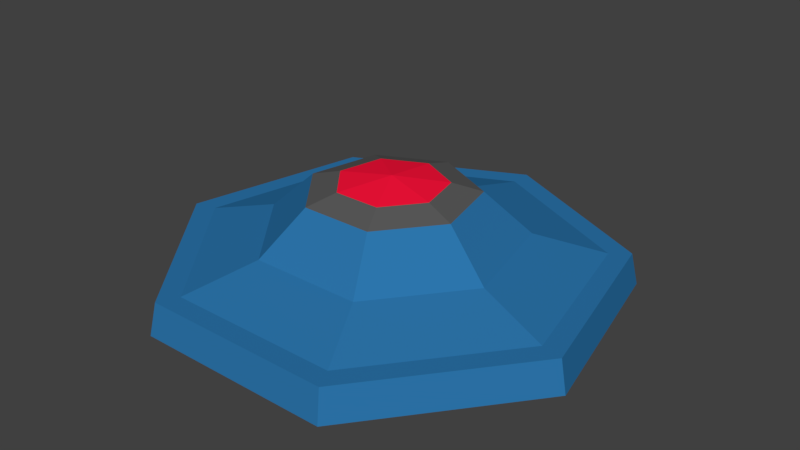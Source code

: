 # Source: trap.blend  (saved by Blender 2.79.0; exported with 4.5.12 LTS)
import bpy
from mathutils import Matrix  # noqa: F401  (used for matrix-valued properties, if any)

bpy.ops.wm.read_factory_settings(use_empty=True)
scene = bpy.context.scene
scene.name = 'Scene'

# ---- collections
col_collection_1 = bpy.data.collections.new('Collection 1'); scene.collection.children.link(col_collection_1)

# ---- materials (node trees are filled in below, after node groups)
mat_gray = bpy.data.materials.new('gray')
mat_gray.alpha_threshold = 0.0
mat_gray.use_transparent_shadow = False
mat_gray.diffuse_color = (0.02589, 0.1793, 0.4109, 1.0)
mat_gray.roughness = 0.5
mat_red = bpy.data.materials.new('red')
mat_red.alpha_threshold = 0.0
mat_red.use_transparent_shadow = False
mat_red.diffuse_color = (1.0, 0.007108, 0.04429, 1.0)
mat_red.roughness = 0.5
mat_dark = bpy.data.materials.new('dark')
mat_dark.alpha_threshold = 0.0
mat_dark.use_transparent_shadow = False
mat_dark.diffuse_color = (0.1065, 0.1065, 0.1065, 1.0)
mat_dark.roughness = 0.5

# ---- material node trees

# ---- world
world_world = bpy.data.worlds.new('World'); scene.world = world_world
world_world.color = (0.05088, 0.05088, 0.05088)
world_world.use_sun_shadow = False
world_world.sun_shadow_jitter_overblur = 0.0
world_world.cycles.sampling_method = 'MANUAL'

# ---- meshes
me_circle = bpy.data.meshes.new('Circle')
me_circle.from_pydata([(0.0, 0.5, 0.0), (-0.3909, 0.3117, 0.0), (-0.4875, -0.1113, 0.0), (-0.2169, -0.4505, 0.0), (0.2169, -0.4505, 0.0), (0.4875, -0.1113, 0.0), (0.3909, 0.3117, 0.0), (5.267e-10, 0.4845, 0.06958), (-0.3788, 0.3021, 0.06958), (-0.4724, -0.1078, 0.06958), (-0.2102, -0.4366, 0.06958), (0.2102, -0.4366, 0.06958), (0.4724, -0.1078, 0.06958), (0.3788, 0.3021, 0.06958), (2.603e-09, 0.4361, 0.06958), (-0.3409, 0.2719, 0.06958), (-0.4251, -0.09704, 0.06958), (-0.1892, -0.3929, 0.06958), (0.1892, -0.3929, 0.06958), (0.4251, -0.09704, 0.06958), (0.3409, 0.2719, 0.06958), (7.756e-09, 0.2803, 0.1137), (-0.2192, 0.1748, 0.1137), (-0.2733, -0.06238, 0.1137), (-0.1216, -0.2526, 0.1137), (0.1216, -0.2526, 0.1137), (0.2733, -0.06238, 0.1137), (0.2192, 0.1748, 0.1137), (1.179e-08, 0.1811, 0.2051), (-0.1416, 0.1129, 0.2051), (-0.1766, -0.0403, 0.2051), (-0.07858, -0.1632, 0.2051), (0.07858, -0.1632, 0.2051), (0.1766, -0.0403, 0.2051), (0.1416, 0.1129, 0.2051), (1.366e-08, 0.1165, 0.2241), (-0.09111, 0.07266, 0.2241), (-0.1136, -0.02593, 0.2241), (-0.05056, -0.105, 0.2241), (0.05056, -0.105, 0.2241), (0.1136, -0.02593, 0.2241), (0.09111, 0.07266, 0.2241), (1.863e-08, -2.235e-08, 0.2389)], [], [(1, 8, 7, 0), (6, 13, 12, 5), (4, 11, 10, 3), (2, 9, 8, 1), (0, 7, 13, 6), (5, 12, 11, 4), (3, 10, 9, 2), (12, 19, 18, 11), (10, 17, 16, 9), (8, 15, 14, 7), (13, 20, 19, 12), (11, 18, 17, 10), (9, 16, 15, 8), (7, 14, 20, 13), (16, 23, 22, 15), (14, 21, 27, 20), (19, 26, 25, 18), (17, 24, 23, 16), (15, 22, 21, 14), (20, 27, 26, 19), (18, 25, 24, 17), (27, 34, 33, 26), (25, 32, 31, 24), (23, 30, 29, 22), (21, 28, 34, 27), (26, 33, 32, 25), (24, 31, 30, 23), (22, 29, 28, 21), (28, 35, 41, 34), (33, 40, 39, 32), (31, 38, 37, 30), (29, 36, 35, 28), (34, 41, 40, 33), (32, 39, 38, 31), (30, 37, 36, 29), (39, 42, 38), (37, 42, 36), (35, 42, 41), (40, 42, 39), (38, 42, 37), (36, 42, 35), (41, 42, 40)])
me_circle.polygons.foreach_set('material_index', [0, 0, 0, 0, 0, 0, 0, 0, 0, 0, 0, 0, 0, 0, 0, 0, 0, 0, 0, 0, 0, 0, 0, 0, 0, 0, 0, 0, 2, 2, 2, 2, 2, 2, 2, 1, 1, 1, 1, 1, 1, 1])
me_circle.materials.append(mat_gray)
me_circle.materials.append(mat_red)
me_circle.materials.append(mat_dark)
me_circle.use_remesh_preserve_volume = False
me_circle.use_remesh_preserve_attributes = False
me_circle.use_mirror_vertex_groups = False
me_circle.update()

# ---- objects
ob_circle = bpy.data.objects.new('Circle', me_circle)

# ---- transforms, parenting, visibility, modifiers, constraints
ob_circle.location = (0.0, 0.0, 0.0)
ob_circle.lineart.crease_threshold = 0.0

# ---- collection membership
col_collection_1.objects.link(ob_circle)

# ---- scene / render settings (as saved in the file)
scene.frame_start = 1; scene.frame_end = 250; scene.frame_set(1)
scene.render.engine = 'BLENDER_EEVEE_NEXT'
scene.render.resolution_percentage = 50
scene.render.dither_intensity = 0.0
scene.cycles.use_denoising = False
scene.cycles.samples = 128
scene.cycles.sampling_pattern = 'TABULATED_SOBOL'
scene.cycles.use_adaptive_sampling = False
scene.cycles.use_light_tree = False
scene.cycles.blur_glossy = 0.0
scene.cycles.sample_clamp_indirect = 0.0
scene.view_settings.view_transform = 'Standard'
bpy.context.view_layer.update()

# ---- added for rendering (the .blend has no active camera and no usable light): camera, sun
cam_auto = bpy.data.cameras.new('AutoCamera')
cam_auto.lens = 50.0
cam_auto.sensor_width = 36.0
cam_auto.clip_end = 1000.0
ob_auto_camera = bpy.data.objects.new('AutoCamera', cam_auto)
scene.collection.objects.link(ob_auto_camera)
ob_auto_camera.location = (1.27901, -1.51005, 1.14265)
ob_auto_camera.rotation_euler = (1.09748, -7.21219e-08, 0.694738)
scene.camera = ob_auto_camera
light_auto_sun = bpy.data.lights.new('AutoSun', 'SUN')
light_auto_sun.energy = 3.0
light_auto_sun.angle = 0.0523599
ob_auto_sun = bpy.data.objects.new('AutoSun', light_auto_sun)
scene.collection.objects.link(ob_auto_sun)
ob_auto_sun.rotation_euler = (0.872665, 0.174533, 0.523599)
bpy.context.view_layer.update()
